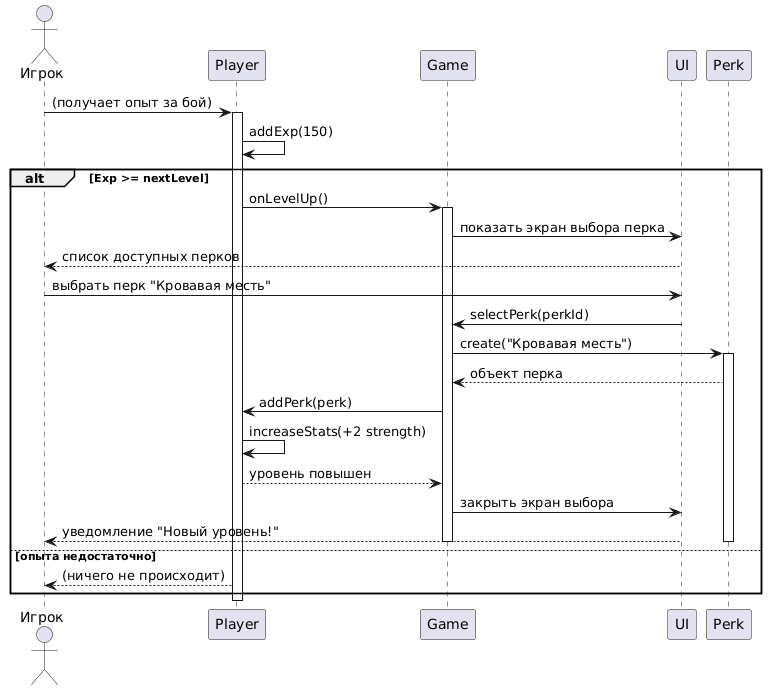

The diagram above was rendered by PlantUML. Its source (embedded in the PNG):
@startuml
actor "Игрок" as P
participant "Player" as Pl
participant "Game" as G
participant "UI" as UI
participant "Perk" as Perk

P -> Pl: (получает опыт за бой)
activate Pl
Pl -> Pl: addExp(150)
alt Exp >= nextLevel
    Pl -> G: onLevelUp()
    activate G
    G -> UI: показать экран выбора перка
    UI --> P: список доступных перков
    P -> UI: выбрать перк "Кровавая месть"
    UI -> G: selectPerk(perkId)
    G -> Perk: create("Кровавая месть")
    activate Perk
    Perk --> G: объект перка
    G -> Pl: addPerk(perk)
    Pl -> Pl: increaseStats(+2 strength)
    Pl --> G: уровень повышен
    G -> UI: закрыть экран выбора
    UI --> P: уведомление "Новый уровень!"
    deactivate Perk
    deactivate G
else опыта недостаточно
    Pl --> P: (ничего не происходит)
end
deactivate Pl
@enduml